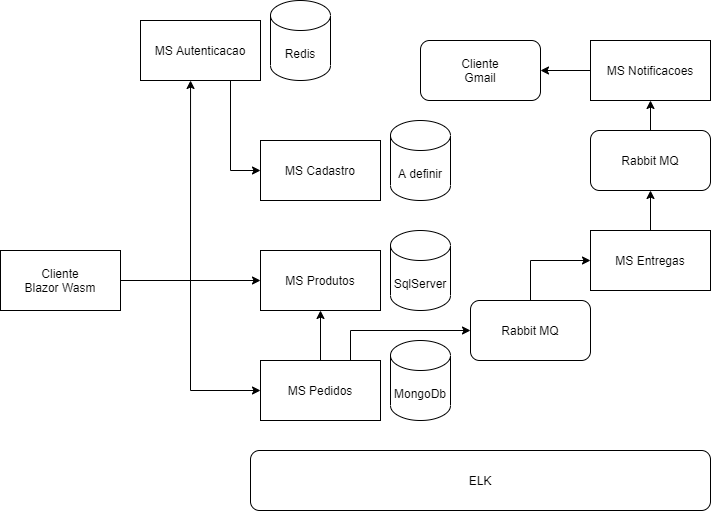

The diagram above was exported from draw.io. Its source (the exported page's mxGraphModel, read from the mxfile embedded in the PNG):
<mxGraphModel dx="1422" dy="762" grid="1" gridSize="10" guides="1" tooltips="1" connect="1" arrows="1" fold="1" page="1" pageScale="1" pageWidth="827" pageHeight="1169" math="0" shadow="0">
  <root>
    <mxCell id="0" />
    <mxCell id="1" parent="0" />
    <mxCell id="fqBlOyjeStZb-o_ZxWW4-20" style="edgeStyle=orthogonalEdgeStyle;rounded=0;orthogonalLoop=1;jettySize=auto;html=1;exitX=1;exitY=0.5;exitDx=0;exitDy=0;entryX=0;entryY=0.5;entryDx=0;entryDy=0;" edge="1" parent="1" source="fqBlOyjeStZb-o_ZxWW4-2" target="fqBlOyjeStZb-o_ZxWW4-6">
      <mxGeometry relative="1" as="geometry" />
    </mxCell>
    <mxCell id="fqBlOyjeStZb-o_ZxWW4-21" style="edgeStyle=orthogonalEdgeStyle;rounded=0;orthogonalLoop=1;jettySize=auto;html=1;exitX=1;exitY=0.5;exitDx=0;exitDy=0;entryX=0;entryY=0.5;entryDx=0;entryDy=0;" edge="1" parent="1" source="fqBlOyjeStZb-o_ZxWW4-2" target="fqBlOyjeStZb-o_ZxWW4-5">
      <mxGeometry relative="1" as="geometry" />
    </mxCell>
    <mxCell id="fqBlOyjeStZb-o_ZxWW4-23" style="edgeStyle=orthogonalEdgeStyle;rounded=0;orthogonalLoop=1;jettySize=auto;html=1;exitX=1;exitY=0.5;exitDx=0;exitDy=0;entryX=0.417;entryY=1;entryDx=0;entryDy=0;entryPerimeter=0;" edge="1" parent="1" source="fqBlOyjeStZb-o_ZxWW4-2" target="fqBlOyjeStZb-o_ZxWW4-13">
      <mxGeometry relative="1" as="geometry" />
    </mxCell>
    <mxCell id="fqBlOyjeStZb-o_ZxWW4-2" value="" style="rounded=0;whiteSpace=wrap;html=1;" vertex="1" parent="1">
      <mxGeometry x="100" y="250" width="120" height="60" as="geometry" />
    </mxCell>
    <mxCell id="fqBlOyjeStZb-o_ZxWW4-3" value="Cliente&lt;br&gt;Blazor Wasm" style="text;html=1;strokeColor=none;fillColor=none;align=center;verticalAlign=middle;whiteSpace=wrap;rounded=0;" vertex="1" parent="1">
      <mxGeometry x="110" y="270" width="100" height="20" as="geometry" />
    </mxCell>
    <mxCell id="fqBlOyjeStZb-o_ZxWW4-5" value="MS Produtos" style="rounded=0;whiteSpace=wrap;html=1;" vertex="1" parent="1">
      <mxGeometry x="360" y="250" width="120" height="60" as="geometry" />
    </mxCell>
    <mxCell id="fqBlOyjeStZb-o_ZxWW4-25" style="edgeStyle=orthogonalEdgeStyle;rounded=0;orthogonalLoop=1;jettySize=auto;html=1;exitX=0.5;exitY=0;exitDx=0;exitDy=0;entryX=0.5;entryY=1;entryDx=0;entryDy=0;" edge="1" parent="1" source="fqBlOyjeStZb-o_ZxWW4-6" target="fqBlOyjeStZb-o_ZxWW4-5">
      <mxGeometry relative="1" as="geometry" />
    </mxCell>
    <mxCell id="fqBlOyjeStZb-o_ZxWW4-29" style="edgeStyle=orthogonalEdgeStyle;rounded=0;orthogonalLoop=1;jettySize=auto;html=1;exitX=0.75;exitY=0;exitDx=0;exitDy=0;entryX=0;entryY=0.5;entryDx=0;entryDy=0;" edge="1" parent="1" source="fqBlOyjeStZb-o_ZxWW4-6" target="fqBlOyjeStZb-o_ZxWW4-11">
      <mxGeometry relative="1" as="geometry" />
    </mxCell>
    <mxCell id="fqBlOyjeStZb-o_ZxWW4-6" value="MS Pedidos" style="rounded=0;whiteSpace=wrap;html=1;" vertex="1" parent="1">
      <mxGeometry x="360" y="360" width="120" height="60" as="geometry" />
    </mxCell>
    <mxCell id="fqBlOyjeStZb-o_ZxWW4-32" style="edgeStyle=orthogonalEdgeStyle;rounded=0;orthogonalLoop=1;jettySize=auto;html=1;exitX=0.5;exitY=0;exitDx=0;exitDy=0;entryX=0.5;entryY=1;entryDx=0;entryDy=0;" edge="1" parent="1" source="fqBlOyjeStZb-o_ZxWW4-7" target="fqBlOyjeStZb-o_ZxWW4-31">
      <mxGeometry relative="1" as="geometry" />
    </mxCell>
    <mxCell id="fqBlOyjeStZb-o_ZxWW4-7" value="MS Entregas" style="rounded=0;whiteSpace=wrap;html=1;" vertex="1" parent="1">
      <mxGeometry x="690" y="230" width="120" height="60" as="geometry" />
    </mxCell>
    <mxCell id="fqBlOyjeStZb-o_ZxWW4-38" style="edgeStyle=orthogonalEdgeStyle;rounded=0;orthogonalLoop=1;jettySize=auto;html=1;exitX=0;exitY=0.5;exitDx=0;exitDy=0;entryX=1;entryY=0.5;entryDx=0;entryDy=0;" edge="1" parent="1" source="fqBlOyjeStZb-o_ZxWW4-8" target="fqBlOyjeStZb-o_ZxWW4-35">
      <mxGeometry relative="1" as="geometry" />
    </mxCell>
    <mxCell id="fqBlOyjeStZb-o_ZxWW4-8" value="MS Notificacoes" style="rounded=0;whiteSpace=wrap;html=1;" vertex="1" parent="1">
      <mxGeometry x="690" y="40" width="120" height="60" as="geometry" />
    </mxCell>
    <mxCell id="fqBlOyjeStZb-o_ZxWW4-9" value="MS Cadastro" style="rounded=0;whiteSpace=wrap;html=1;" vertex="1" parent="1">
      <mxGeometry x="360" y="140" width="120" height="60" as="geometry" />
    </mxCell>
    <mxCell id="fqBlOyjeStZb-o_ZxWW4-10" value="SqlServer" style="shape=cylinder3;whiteSpace=wrap;html=1;boundedLbl=1;backgroundOutline=1;size=15;" vertex="1" parent="1">
      <mxGeometry x="490" y="230" width="60" height="80" as="geometry" />
    </mxCell>
    <mxCell id="fqBlOyjeStZb-o_ZxWW4-30" style="edgeStyle=orthogonalEdgeStyle;rounded=0;orthogonalLoop=1;jettySize=auto;html=1;exitX=0.5;exitY=0;exitDx=0;exitDy=0;entryX=0;entryY=0.5;entryDx=0;entryDy=0;" edge="1" parent="1" source="fqBlOyjeStZb-o_ZxWW4-11" target="fqBlOyjeStZb-o_ZxWW4-7">
      <mxGeometry relative="1" as="geometry" />
    </mxCell>
    <mxCell id="fqBlOyjeStZb-o_ZxWW4-11" value="Rabbit MQ" style="rounded=1;whiteSpace=wrap;html=1;" vertex="1" parent="1">
      <mxGeometry x="570" y="300" width="120" height="60" as="geometry" />
    </mxCell>
    <mxCell id="fqBlOyjeStZb-o_ZxWW4-24" style="edgeStyle=orthogonalEdgeStyle;rounded=0;orthogonalLoop=1;jettySize=auto;html=1;exitX=0.75;exitY=1;exitDx=0;exitDy=0;entryX=0;entryY=0.5;entryDx=0;entryDy=0;" edge="1" parent="1" source="fqBlOyjeStZb-o_ZxWW4-13" target="fqBlOyjeStZb-o_ZxWW4-9">
      <mxGeometry relative="1" as="geometry" />
    </mxCell>
    <mxCell id="fqBlOyjeStZb-o_ZxWW4-13" value="MS Autenticacao" style="rounded=0;whiteSpace=wrap;html=1;" vertex="1" parent="1">
      <mxGeometry x="240" y="20" width="120" height="60" as="geometry" />
    </mxCell>
    <mxCell id="fqBlOyjeStZb-o_ZxWW4-14" value="Redis" style="shape=cylinder3;whiteSpace=wrap;html=1;boundedLbl=1;backgroundOutline=1;size=15;" vertex="1" parent="1">
      <mxGeometry x="370" width="60" height="80" as="geometry" />
    </mxCell>
    <mxCell id="fqBlOyjeStZb-o_ZxWW4-16" value="MongoDb" style="shape=cylinder3;whiteSpace=wrap;html=1;boundedLbl=1;backgroundOutline=1;size=15;" vertex="1" parent="1">
      <mxGeometry x="490" y="340" width="60" height="80" as="geometry" />
    </mxCell>
    <mxCell id="fqBlOyjeStZb-o_ZxWW4-17" value="ELK" style="rounded=1;whiteSpace=wrap;html=1;" vertex="1" parent="1">
      <mxGeometry x="350" y="450" width="460" height="60" as="geometry" />
    </mxCell>
    <mxCell id="fqBlOyjeStZb-o_ZxWW4-18" value="A definir" style="shape=cylinder3;whiteSpace=wrap;html=1;boundedLbl=1;backgroundOutline=1;size=15;" vertex="1" parent="1">
      <mxGeometry x="490" y="120" width="60" height="80" as="geometry" />
    </mxCell>
    <mxCell id="fqBlOyjeStZb-o_ZxWW4-34" style="edgeStyle=orthogonalEdgeStyle;rounded=0;orthogonalLoop=1;jettySize=auto;html=1;exitX=0.5;exitY=0;exitDx=0;exitDy=0;entryX=0.5;entryY=1;entryDx=0;entryDy=0;" edge="1" parent="1" source="fqBlOyjeStZb-o_ZxWW4-31" target="fqBlOyjeStZb-o_ZxWW4-8">
      <mxGeometry relative="1" as="geometry" />
    </mxCell>
    <mxCell id="fqBlOyjeStZb-o_ZxWW4-31" value="Rabbit MQ" style="rounded=1;whiteSpace=wrap;html=1;" vertex="1" parent="1">
      <mxGeometry x="690" y="130" width="120" height="60" as="geometry" />
    </mxCell>
    <mxCell id="fqBlOyjeStZb-o_ZxWW4-35" value="Cliente&lt;br&gt;Gmail" style="rounded=1;whiteSpace=wrap;html=1;" vertex="1" parent="1">
      <mxGeometry x="520" y="40" width="120" height="60" as="geometry" />
    </mxCell>
  </root>
</mxGraphModel>